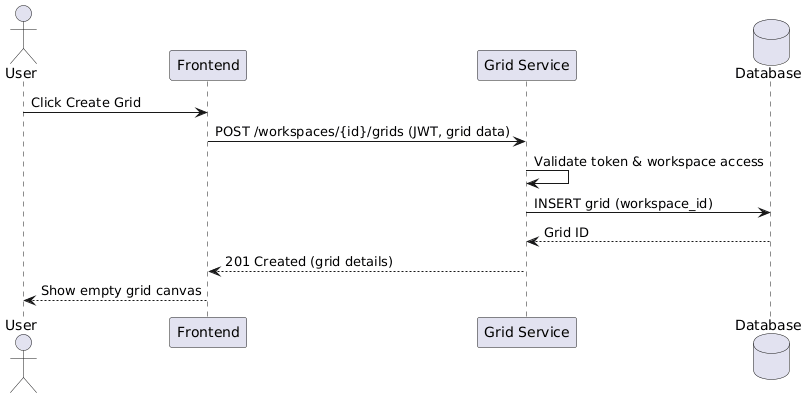

The diagram above was rendered by PlantUML. Its source (embedded in the PNG):
@startuml
actor User
participant "Frontend" as FE
participant "Grid Service" as GS
database "Database" as DB

User -> FE : Click Create Grid
FE -> GS : POST /workspaces/{id}/grids (JWT, grid data)
GS -> GS : Validate token & workspace access
GS -> DB : INSERT grid (workspace_id)
DB --> GS : Grid ID
GS --> FE : 201 Created (grid details)
FE --> User : Show empty grid canvas
@enduml